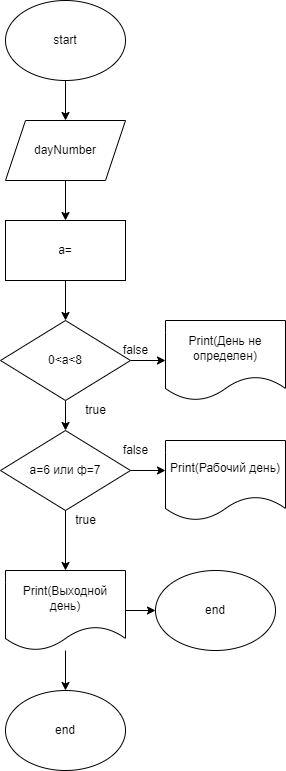

The diagram above was exported from draw.io. Its source (the exported page's mxGraphModel, read from the mxfile embedded in the PNG):
<mxGraphModel dx="640" dy="401" grid="1" gridSize="10" guides="1" tooltips="1" connect="1" arrows="1" fold="1" page="1" pageScale="1" pageWidth="850" pageHeight="1100" math="0" shadow="0">
  <root>
    <mxCell id="0" />
    <mxCell id="1" parent="0" />
    <mxCell id="12" value="" style="edgeStyle=none;html=1;" parent="1" source="2" target="3" edge="1">
      <mxGeometry relative="1" as="geometry" />
    </mxCell>
    <mxCell id="2" value="start" style="ellipse;whiteSpace=wrap;html=1;" parent="1" vertex="1">
      <mxGeometry x="240" y="10" width="120" height="80" as="geometry" />
    </mxCell>
    <mxCell id="13" value="" style="edgeStyle=none;html=1;" parent="1" source="3" target="6" edge="1">
      <mxGeometry relative="1" as="geometry" />
    </mxCell>
    <mxCell id="3" value="dayNumber" style="shape=parallelogram;perimeter=parallelogramPerimeter;whiteSpace=wrap;html=1;fixedSize=1;" parent="1" vertex="1">
      <mxGeometry x="240" y="130" width="120" height="60" as="geometry" />
    </mxCell>
    <mxCell id="10" value="" style="edgeStyle=none;html=1;" parent="1" source="5" target="7" edge="1">
      <mxGeometry relative="1" as="geometry" />
    </mxCell>
    <mxCell id="15" value="" style="edgeStyle=none;html=1;" parent="1" source="5" target="9" edge="1">
      <mxGeometry relative="1" as="geometry" />
    </mxCell>
    <mxCell id="5" value="0&amp;lt;a&amp;lt;8" style="rhombus;whiteSpace=wrap;html=1;" parent="1" vertex="1">
      <mxGeometry x="235" y="330" width="130" height="80" as="geometry" />
    </mxCell>
    <mxCell id="14" value="" style="edgeStyle=none;html=1;" parent="1" source="6" target="5" edge="1">
      <mxGeometry relative="1" as="geometry" />
    </mxCell>
    <mxCell id="6" value="a=" style="rounded=0;whiteSpace=wrap;html=1;" parent="1" vertex="1">
      <mxGeometry x="240" y="230" width="120" height="60" as="geometry" />
    </mxCell>
    <mxCell id="11" value="" style="edgeStyle=none;html=1;" parent="1" source="7" target="8" edge="1">
      <mxGeometry relative="1" as="geometry" />
    </mxCell>
    <mxCell id="18" value="" style="edgeStyle=none;html=1;" parent="1" source="7" edge="1">
      <mxGeometry relative="1" as="geometry">
        <mxPoint x="400" y="480" as="targetPoint" />
      </mxGeometry>
    </mxCell>
    <mxCell id="7" value="а=6 или ф=7" style="rhombus;whiteSpace=wrap;html=1;" parent="1" vertex="1">
      <mxGeometry x="235" y="440" width="130" height="80" as="geometry" />
    </mxCell>
    <mxCell id="27" value="" style="edgeStyle=none;html=1;" edge="1" parent="1" source="8" target="24">
      <mxGeometry relative="1" as="geometry" />
    </mxCell>
    <mxCell id="28" value="" style="edgeStyle=none;html=1;" edge="1" parent="1" source="8" target="25">
      <mxGeometry relative="1" as="geometry" />
    </mxCell>
    <mxCell id="8" value="Print(Выходной день)" style="shape=document;whiteSpace=wrap;html=1;boundedLbl=1;" parent="1" vertex="1">
      <mxGeometry x="240" y="580" width="120" height="80" as="geometry" />
    </mxCell>
    <mxCell id="9" value="Print(День не определен)" style="shape=document;whiteSpace=wrap;html=1;boundedLbl=1;" parent="1" vertex="1">
      <mxGeometry x="400" y="330" width="120" height="80" as="geometry" />
    </mxCell>
    <mxCell id="19" value="true" style="text;html=1;align=center;verticalAlign=middle;resizable=0;points=[];autosize=1;strokeColor=none;fillColor=none;" parent="1" vertex="1">
      <mxGeometry x="300" y="520" width="40" height="20" as="geometry" />
    </mxCell>
    <mxCell id="20" value="false" style="text;html=1;align=center;verticalAlign=middle;resizable=0;points=[];autosize=1;strokeColor=none;fillColor=none;" parent="1" vertex="1">
      <mxGeometry x="350" y="450" width="40" height="20" as="geometry" />
    </mxCell>
    <mxCell id="21" value="true" style="text;html=1;align=center;verticalAlign=middle;resizable=0;points=[];autosize=1;strokeColor=none;fillColor=none;" parent="1" vertex="1">
      <mxGeometry x="310" y="410" width="40" height="20" as="geometry" />
    </mxCell>
    <mxCell id="22" value="false" style="text;html=1;align=center;verticalAlign=middle;resizable=0;points=[];autosize=1;strokeColor=none;fillColor=none;" parent="1" vertex="1">
      <mxGeometry x="350" y="350" width="40" height="20" as="geometry" />
    </mxCell>
    <mxCell id="23" value="Print(Рабочий день)" style="shape=document;whiteSpace=wrap;html=1;boundedLbl=1;" parent="1" vertex="1">
      <mxGeometry x="400" y="450" width="120" height="80" as="geometry" />
    </mxCell>
    <mxCell id="24" value="end" style="ellipse;whiteSpace=wrap;html=1;" vertex="1" parent="1">
      <mxGeometry x="240" y="700" width="120" height="80" as="geometry" />
    </mxCell>
    <mxCell id="25" value="end" style="ellipse;whiteSpace=wrap;html=1;" vertex="1" parent="1">
      <mxGeometry x="390" y="580" width="120" height="80" as="geometry" />
    </mxCell>
  </root>
</mxGraphModel>